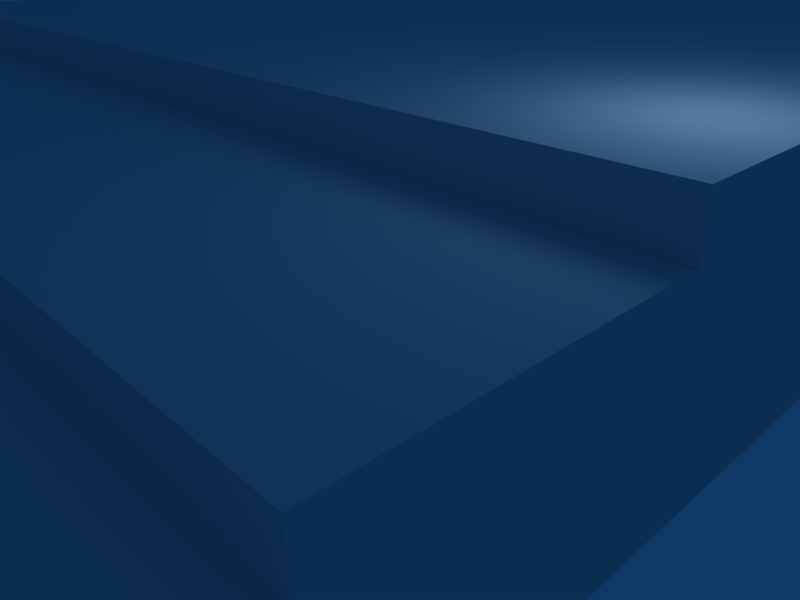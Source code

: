# Source: stairway.blend  (saved by Blender 2.49.2; exported with 4.5.12 LTS)
import bpy
from mathutils import Matrix  # noqa: F401  (used for matrix-valued properties, if any)

bpy.ops.wm.read_factory_settings(use_empty=True)
scene = bpy.context.scene
scene.name = 'Scene'

# ---- collections
col_collection_1 = bpy.data.collections.new('Collection 1'); scene.collection.children.link(col_collection_1)

# ---- materials (node trees are filled in below, after node groups)
mat_material = bpy.data.materials.new('Material')
mat_material.alpha_threshold = 0.0
mat_material.roughness = 0.5
mat_material.line_color = (0.0, 0.0, 0.0, 1.0)

# ---- material node trees

# ---- world
world_world = bpy.data.worlds.new('World'); scene.world = world_world
world_world.color = (0.05656, 0.2208, 0.4)
world_world.use_sun_shadow = False
world_world.sun_shadow_jitter_overblur = 0.0
world_world.cycles.sampling_method = 'MANUAL'
world_world.cycles.sample_map_resolution = 256

# ---- cameras
cam_camera = bpy.data.cameras.new('Camera')
cam_camera.passepartout_alpha = 0.2
cam_camera.clip_end = 100.0
cam_camera.lens = 35.0
cam_camera.ortho_scale = 7.314
cam_camera.show_passepartout = False
cam_camera.show_safe_areas = True
cam_camera.dof.focus_distance = 0.0
cam_camera.dof.aperture_fstop = 128.0

# ---- lights
light_spot = bpy.data.lights.new('Spot', 'POINT')
light_spot.transmission_factor = 0.0
light_spot.cutoff_distance = 30.0
light_spot.energy = 100.0
light_spot.shadow_buffer_clip_start = 1.001
light_spot.shadow_soft_size = 1.0
light_spot.shadow_maximum_resolution = 0.006
light_spot.use_absolute_resolution = True
light_spot.cycles.use_multiple_importance_sampling = False

# ---- meshes
me_cube = bpy.data.meshes.new('Cube')
me_cube.from_pydata([(9.5, -16.51, -1.75), (9.5, -20.51, -1.75), (-9.5, -20.51, -1.75), (-9.5, -16.51, -1.75), (9.5, -16.51, -1.05), (9.5, -20.51, -1.05), (-9.5, -20.51, -1.05), (-9.5, -16.51, -1.05), (9.5, -12.49, -1.05), (-9.5, -12.49, -1.05), (-9.5, -12.49, -1.75), (9.5, -12.49, -1.75), (-9.5, -12.49, -0.35), (-9.5, -16.51, -0.35), (9.5, -12.49, -0.35), (9.5, -16.51, -0.35), (9.5, -8.489, -0.35), (9.5, -8.489, -1.05), (-9.5, -8.489, -0.35), (-9.5, -8.489, -1.05), (-9.5, -8.489, -1.75), (9.5, -8.489, -1.75), (-9.5, -8.489, 0.35), (-9.5, -12.49, 0.35), (9.5, -8.489, 0.35), (9.5, -12.49, 0.35), (9.5, -4.489, 0.35), (9.5, -4.489, -0.35), (-9.5, -4.489, 0.35), (-9.5, -4.489, -0.35), (-9.5, -4.489, -1.05), (-9.5, -4.489, -1.75), (9.5, -4.489, -1.05), (9.5, -4.489, -1.75), (-9.5, -8.489, 1.05), (-9.5, -4.489, 1.05), (9.5, -4.489, 1.05), (9.5, -8.489, 1.05), (9.5, 20.51, 1.05), (9.5, 20.51, 0.35), (-9.5, 20.51, 1.05), (-9.5, 20.51, 0.35), (9.5, 20.51, -0.35), (9.5, 20.51, -1.05), (-9.5, 20.51, -0.35), (-9.5, 20.51, -1.05), (-9.5, 20.51, -1.75), (9.5, 20.51, -1.75), (-9.5, -4.489, 1.75), (-9.5, 20.51, 1.75), (9.5, 20.51, 1.75), (9.5, -4.489, 1.75)], [], [(0, 1, 2, 3), (4, 7, 6, 5), (0, 4, 5, 1), (1, 5, 6, 2), (2, 6, 7, 3), (3, 7, 9, 10), (4, 0, 11, 8), (0, 3, 10, 11), (9, 7, 13, 12), (4, 8, 14, 15), (7, 4, 15, 13), (13, 15, 14, 12), (14, 8, 17, 16), (9, 12, 18, 19), (11, 10, 20, 21), (8, 11, 21, 17), (10, 9, 19, 20), (18, 12, 23, 22), (14, 16, 24, 25), (12, 14, 25, 23), (23, 25, 24, 22), (24, 16, 27, 26), (18, 22, 28, 29), (20, 19, 30, 31), (17, 21, 33, 32), (21, 20, 31, 33), (19, 18, 29, 30), (16, 17, 32, 27), (28, 22, 34, 35), (24, 26, 36, 37), (22, 24, 37, 34), (34, 37, 36, 35), (36, 26, 39, 38), (28, 35, 40, 41), (27, 32, 43, 42), (30, 29, 44, 45), (33, 31, 46, 47), (32, 33, 47, 43), (31, 30, 45, 46), (29, 28, 41, 44), (26, 27, 42, 39), (39, 41, 40, 38), (43, 45, 44, 42), (43, 47, 46, 45), (42, 44, 41, 39), (40, 35, 48, 49), (38, 40, 49, 50), (36, 38, 50, 51), (35, 36, 51, 48), (48, 51, 50, 49)])
_uv = me_cube.uv_layers.new(name='UVTex')
_uv.uv.foreach_set('vector', [0.449, 0.001001, 0.401, 0.001001, 0.401, 0.399, 0.449, 0.399, 0.001001, 0.449, 0.399, 0.449, 0.399, 0.401, 0.001001, 0.401, 0.849, 0.801, 0.801, 0.801, 0.801, 0.849, 0.849, 0.849, 0.499, 0.001001, 0.451, 0.001001, 0.451, 0.399, 0.499, 0.399, 0.849, 0.851, 0.801, 0.851, 0.801, 0.899, 0.849, 0.899, 0.899, 0.801, 0.851, 0.801, 0.851, 0.849, 0.899, 0.849, 0.899, 0.851, 0.851, 0.851, 0.851, 0.899, 0.899, 0.899, 0.001001, 0.499, 0.399, 0.499, 0.399, 0.451, 0.001001, 0.451, 0.849, 0.901, 0.801, 0.901, 0.801, 0.949, 0.849, 0.949, 0.949, 0.801, 0.901, 0.801, 0.901, 0.849, 0.949, 0.849, 0.549, 0.399, 0.549, 0.001001, 0.501, 0.001001, 0.501, 0.399, 0.001001, 0.549, 0.399, 0.549, 0.399, 0.501, 0.001001, 0.501, 0.899, 0.901, 0.851, 0.901, 0.851, 0.949, 0.899, 0.949, 0.949, 0.851, 0.901, 0.851, 0.901, 0.899, 0.949, 0.899, 0.599, 0.399, 0.599, 0.001001, 0.551, 0.001001, 0.551, 0.399, 0.949, 0.901, 0.901, 0.901, 0.901, 0.949, 0.949, 0.949, 0.449, 0.951, 0.401, 0.951, 0.401, 0.999, 0.449, 0.999, 0.399, 0.951, 0.351, 0.951, 0.351, 0.999, 0.399, 0.999, 0.849, 0.951, 0.801, 0.951, 0.801, 0.999, 0.849, 0.999, 0.001001, 0.599, 0.399, 0.599, 0.399, 0.551, 0.001001, 0.551, 0.649, 0.399, 0.649, 0.001001, 0.601, 0.001001, 0.601, 0.399, 0.799, 0.951, 0.751, 0.951, 0.751, 0.999, 0.799, 0.999, 0.999, 0.401, 0.951, 0.401, 0.951, 0.449, 0.999, 0.449, 0.999, 0.351, 0.951, 0.351, 0.951, 0.399, 0.999, 0.399, 0.999, 0.801, 0.951, 0.801, 0.951, 0.849, 0.999, 0.849, 0.001001, 0.649, 0.399, 0.649, 0.399, 0.601, 0.001001, 0.601, 0.999, 0.751, 0.951, 0.751, 0.951, 0.799, 0.999, 0.799, 0.999, 0.001001, 0.951, 0.001001, 0.951, 0.049, 0.999, 0.049, 0.049, 0.951, 0.001001, 0.951, 0.001001, 0.999, 0.049, 0.999, 0.899, 0.951, 0.851, 0.951, 0.851, 0.999, 0.899, 0.999, 0.699, 0.399, 0.699, 0.001001, 0.651, 0.001001, 0.651, 0.399, 0.001001, 0.699, 0.399, 0.699, 0.399, 0.651, 0.001001, 0.651, 0.749, 0.001001, 0.701, 0.001001, 0.701, 0.399, 0.749, 0.399, 0.399, 0.749, 0.399, 0.701, 0.001001, 0.701, 0.001001, 0.749, 0.799, 0.001001, 0.751, 0.001001, 0.751, 0.399, 0.799, 0.399, 0.399, 0.799, 0.399, 0.751, 0.001001, 0.751, 0.001001, 0.799, 0.399, 0.001001, 0.001001, 0.001001, 0.001001, 0.399, 0.399, 0.399, 0.849, 0.401, 0.801, 0.401, 0.801, 0.799, 0.849, 0.799, 0.799, 0.849, 0.799, 0.801, 0.401, 0.801, 0.401, 0.849, 0.849, 0.001001, 0.801, 0.001001, 0.801, 0.399, 0.849, 0.399, 0.399, 0.849, 0.399, 0.801, 0.001001, 0.801, 0.001001, 0.849, 0.899, 0.799, 0.899, 0.401, 0.851, 0.401, 0.851, 0.799, 0.401, 0.899, 0.799, 0.899, 0.799, 0.851, 0.401, 0.851, 0.899, 0.001001, 0.851, 0.001001, 0.851, 0.399, 0.899, 0.399, 0.001001, 0.899, 0.399, 0.899, 0.399, 0.851, 0.001001, 0.851, 0.949, 0.799, 0.949, 0.401, 0.901, 0.401, 0.901, 0.799, 0.401, 0.949, 0.799, 0.949, 0.799, 0.901, 0.401, 0.901, 0.949, 0.399, 0.949, 0.001001, 0.901, 0.001001, 0.901, 0.399, 0.001001, 0.949, 0.399, 0.949, 0.399, 0.901, 0.001001, 0.901, 0.799, 0.401, 0.401, 0.401, 0.401, 0.799, 0.799, 0.799])
me_cube.materials.append(mat_material)
me_cube.use_remesh_preserve_volume = False
me_cube.use_remesh_preserve_attributes = False
me_cube.use_mirror_vertex_groups = False
me_cube.update()

# ---- objects
ob_cube = bpy.data.objects.new('Cube', me_cube)
ob_lamp = bpy.data.objects.new('Lamp', light_spot)
ob_camera = bpy.data.objects.new('Camera', cam_camera)

# ---- transforms, parenting, visibility, modifiers, constraints
ob_cube.location = (-4.5, 3.511, 1.75)
ob_cube.lock_rotations_4d = False
ob_cube.empty_display_type = 'ARROWS'
ob_cube.color = (0.0, 0.0, 0.0, 1.0)
ob_cube.lineart.crease_threshold = 0.0
ob_lamp.location = (4.076, 1.005, 5.904)
ob_lamp.rotation_euler = (0.6503, 0.05522, 1.866)
ob_lamp.lock_rotations_4d = False
ob_lamp.empty_display_type = 'ARROWS'
ob_lamp.color = (0.0, 0.0, 0.0, 0.0)
ob_lamp.lineart.crease_threshold = 0.0
ob_camera.location = (7.481, -6.508, 5.344)
ob_camera.rotation_euler = (1.109, 0.01082, 0.8149)
ob_camera.lock_rotations_4d = False
ob_camera.empty_display_type = 'ARROWS'
ob_camera.color = (0.0, 0.0, 0.0, 0.0)
ob_camera.display_type = 'WIRE'
ob_camera.lineart.crease_threshold = 0.0

# ---- collection membership
col_collection_1.objects.link(ob_cube)
col_collection_1.objects.link(ob_lamp)
col_collection_1.objects.link(ob_camera)

# ---- scene / render settings (as saved in the file)
scene.camera = ob_camera
scene.frame_start = 1; scene.frame_end = 250; scene.frame_set(1)
scene.render.engine = 'BLENDER_EEVEE_NEXT'
scene.render.image_settings.file_format = 'JPEG'
scene.render.image_settings.color_mode = 'RGB'
scene.render.image_settings.compression = 90
scene.render.resolution_x = 800
scene.render.resolution_y = 600
scene.render.pixel_aspect_x = 100.0
scene.render.pixel_aspect_y = 100.0
scene.render.fps = 25
scene.render.dither_intensity = 0.0
scene.render.use_compositing = False
scene.render.use_sequencer = False
scene.render.bake_margin = 2
scene.render.bake_bias = 0.0
scene.render.use_stamp_time = False
scene.render.use_stamp_date = False
scene.render.use_stamp_frame = False
scene.render.use_stamp_camera = False
scene.render.use_stamp_scene = False
scene.render.use_stamp_filename = False
scene.render.use_stamp_render_time = False
scene.render.stamp_font_size = 0
scene.cycles.use_denoising = False
scene.cycles.samples = 10
scene.cycles.sampling_pattern = 'TABULATED_SOBOL'
scene.cycles.light_sampling_threshold = 0.0
scene.cycles.use_adaptive_sampling = False
scene.cycles.use_light_tree = False
scene.cycles.blur_glossy = 0.0
scene.cycles.volume_bounces = 1
scene.cycles.pixel_filter_type = 'GAUSSIAN'
scene.cycles.sample_clamp_indirect = 0.0
scene.view_settings.view_transform = 'Raw'
bpy.context.view_layer.update()
